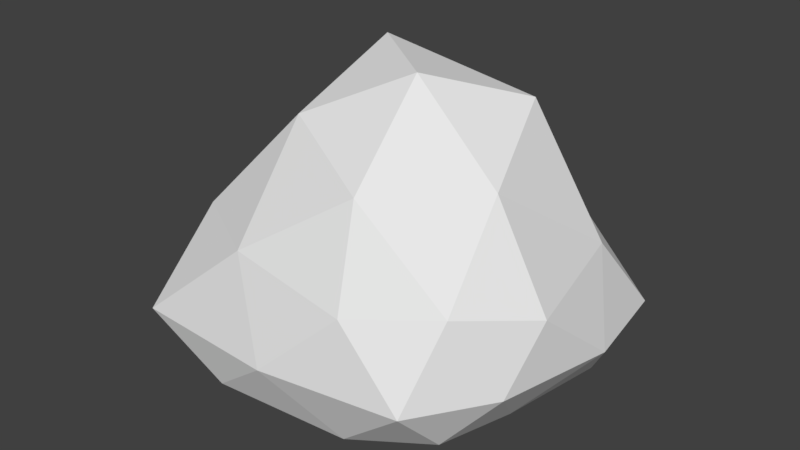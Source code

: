 # Source: piedra.blend  (saved by Blender 2.77.0; exported with 4.5.12 LTS)
import bpy
from mathutils import Matrix  # noqa: F401  (used for matrix-valued properties, if any)

bpy.ops.wm.read_factory_settings(use_empty=True)
scene = bpy.context.scene
scene.name = 'Scene'

# ---- collections
col_collection_1 = bpy.data.collections.new('Collection 1'); scene.collection.children.link(col_collection_1)

# ---- world
world_world = bpy.data.worlds.new('World'); scene.world = world_world
world_world.color = (0.05088, 0.05088, 0.05088)
world_world.use_sun_shadow = False
world_world.sun_shadow_jitter_overblur = 0.0
world_world.cycles.sampling_method = 'MANUAL'

# ---- meshes
me_icosphere = bpy.data.meshes.new('Icosphere')
me_icosphere.from_pydata([(-0.1948, -0.1377, -1.985), (2.394, -1.771, -1.188), (-1.943, -3.037, -1.126), (-3.616, 0.08284, -1.12), (-1.273, 3.182, -1.176), (3.234, 2.047, -1.17), (1.07, -2.923, 1.471), (-3.239, -1.804, 1.919), (-2.035, 1.626, 3.0), (1.511, 3.755, 1.61), (3.655, -0.4606, 1.306), (0.5157, -0.1451, 4.965), (-1.072, -1.784, -1.844), (1.177, -1.015, -1.876), (0.8255, -2.595, -1.347), (2.76, -0.05406, -1.31), (1.48, 0.9433, -1.851), (-2.113, -0.05407, -1.841), (-3.5, -1.98, -1.291), (-0.8329, 1.717, -1.845), (-2.652, 1.989, -1.319), (1.728, 2.909, -1.358), (3.396, -1.279, -0.04721), (3.965, 1.154, -0.02997), (-0.5094, -3.384, -0.007017), (2.357, -2.893, -0.03249), (-4.585, -1.257, 0.2085), (-3.636, -3.219, 0.001686), (-2.81, 3.392, 0.4076), (-3.711, 1.635, 0.471), (3.574, 3.4, -0.1108), (0.582, 4.146, 0.01602), (2.68, -1.984, 1.634), (-1.414, -2.851, 1.9), (-2.792, 0.1911, 2.966), (0.2034, 2.208, 3.229), (3.193, 2.096, 1.606), (0.76, -2.111, 3.341), (2.483, -0.3873, 3.321), (-1.451, -1.128, 4.003), (-1.303, 1.2, 5.001), (1.822, 1.653, 4.308)], [], [(0, 13, 12), (1, 13, 15), (0, 12, 17), (0, 17, 19), (0, 19, 16), (1, 15, 22), (2, 14, 24), (3, 18, 26), (4, 20, 28), (5, 21, 30), (1, 22, 25), (2, 24, 27), (3, 26, 29), (4, 28, 31), (5, 30, 23), (6, 32, 37), (7, 33, 39), (8, 34, 40), (9, 35, 41), (10, 36, 38), (38, 41, 11), (38, 36, 41), (36, 9, 41), (41, 40, 11), (41, 35, 40), (35, 8, 40), (40, 39, 11), (40, 34, 39), (34, 7, 39), (39, 37, 11), (39, 33, 37), (33, 6, 37), (37, 38, 11), (37, 32, 38), (32, 10, 38), (23, 36, 10), (23, 30, 36), (30, 9, 36), (31, 35, 9), (31, 28, 35), (28, 8, 35), (29, 34, 8), (29, 26, 34), (26, 7, 34), (27, 33, 7), (27, 24, 33), (24, 6, 33), (25, 32, 6), (25, 22, 32), (22, 10, 32), (30, 31, 9), (30, 21, 31), (21, 4, 31), (28, 29, 8), (28, 20, 29), (20, 3, 29), (26, 27, 7), (26, 18, 27), (18, 2, 27), (24, 25, 6), (24, 14, 25), (14, 1, 25), (22, 23, 10), (22, 15, 23), (15, 5, 23), (16, 21, 5), (16, 19, 21), (19, 4, 21), (19, 20, 4), (19, 17, 20), (17, 3, 20), (17, 18, 3), (17, 12, 18), (12, 2, 18), (15, 16, 5), (15, 13, 16), (13, 0, 16), (12, 14, 2), (12, 13, 14), (13, 1, 14)])
_uv = me_icosphere.uv_layers.new(name='UVMap')
_uv.uv.foreach_set('vector', [0.2487, 0.3064, 0.334, 0.3386, 0.2194, 0.4234, 0.8748, 0.338, 0.7979, 0.349, 0.8191, 0.2413, 0.2487, 0.3064, 0.2194, 0.4234, 0.1407, 0.3306, 0.2487, 0.3064, 0.1407, 0.3306, 0.1892, 0.1976, 0.2487, 0.3064, 0.1892, 0.1976, 0.3262, 0.2093, 0.8748, 0.338, 0.8191, 0.2413, 0.9256, 0.2518, 0.8734, 0.5661, 0.9553, 0.7266, 0.8442, 0.6835, 0.04936, 0.3382, 0.08298, 0.4691, 0.0, 0.4242, 0.1405, 0.1044, 0.08069, 0.2039, 0.03825, 0.09839, 0.4026, 0.1033, 0.3108, 0.07512, 0.3945, 0.0002767, 0.8748, 0.338, 0.9256, 0.2518, 0.9609, 0.3629, 0.8734, 0.5661, 0.8442, 0.6835, 0.7771, 0.4961, 0.04936, 0.3382, 0.0, 0.4242, 0.009825, 0.2237, 0.7637, 0.3297, 0.6759, 0.4055, 0.7484, 0.1891, 0.7637, 0.1133, 0.7702, 0.0, 0.8556, 0.1076, 0.4331, 0.7653, 0.488, 0.6848, 0.5159, 0.8509, 0.1685, 0.6773, 0.2597, 0.752, 0.1413, 0.862, 0.5075, 0.3239, 0.4634, 0.3783, 0.4039, 0.2489, 0.6678, 0.1073, 0.5334, 0.1737, 0.4807, 0.05529, 0.5628, 0.5995, 0.7044, 0.5882, 0.6086, 0.7431, 0.6086, 0.7431, 0.7374, 0.7816, 0.6547, 0.9017, 0.6086, 0.7431, 0.7044, 0.5882, 0.7374, 0.7816, 0.6399, 0.004214, 0.6678, 0.1073, 0.4807, 0.05529, 0.7374, 0.7816, 0.7251, 0.9598, 0.6547, 0.9017, 0.4807, 0.05529, 0.5334, 0.1737, 0.4039, 0.2489, 0.5334, 0.1737, 0.5075, 0.3239, 0.4039, 0.2489, 0.01013, 0.9276, 0.1413, 0.862, 0.1168, 1.0, 0.01013, 0.9276, 0.05991, 0.757, 0.1413, 0.862, 0.05991, 0.757, 0.1685, 0.6773, 0.1413, 0.862, 0.1413, 0.862, 0.2455, 0.922, 0.1168, 1.0, 0.1413, 0.862, 0.2597, 0.752, 0.2455, 0.922, 0.7429, 0.6835, 0.8177, 0.8205, 0.7374, 0.8554, 0.5159, 0.8509, 0.6086, 0.7431, 0.6547, 0.9017, 0.5159, 0.8509, 0.488, 0.6848, 0.6086, 0.7431, 0.488, 0.6848, 0.5628, 0.5995, 0.6086, 0.7431, 0.6202, 0.4953, 0.7044, 0.5882, 0.5628, 0.5995, 0.6202, 0.4953, 0.7374, 0.4689, 0.7044, 0.5882, 0.7637, 0.0, 0.6678, 0.1073, 0.6399, 0.004214, 0.7484, 0.1891, 0.5334, 0.1737, 0.6678, 0.1073, 0.7484, 0.1891, 0.6759, 0.4055, 0.5334, 0.1737, 0.6759, 0.4055, 0.5075, 0.3239, 0.5334, 0.1737, 0.6169, 0.4689, 0.4634, 0.3783, 0.5075, 0.3239, 0.0, 0.5987, 0.1361, 0.5355, 0.05991, 0.757, 0.1361, 0.5355, 0.1685, 0.6773, 0.05991, 0.757, 0.2597, 0.5588, 0.2597, 0.752, 0.1685, 0.6773, 0.7771, 0.4961, 0.8442, 0.6835, 0.7429, 0.6835, 0.8442, 0.6835, 0.8177, 0.8205, 0.7429, 0.6835, 0.4039, 0.6383, 0.488, 0.6848, 0.4331, 0.7653, 0.4039, 0.6383, 0.4902, 0.563, 0.488, 0.6848, 0.4902, 0.563, 0.5628, 0.5995, 0.488, 0.6848, 0.7637, 0.0, 0.7484, 0.1891, 0.6678, 0.1073, 0.3945, 0.0002767, 0.3108, 0.07512, 0.2193, 0.0, 0.3108, 0.07512, 0.1405, 0.1044, 0.2193, 0.0, 0.6759, 0.4055, 0.6169, 0.4689, 0.5075, 0.3239, 0.03825, 0.09839, 0.08069, 0.2039, 0.009825, 0.2237, 0.08069, 0.2039, 0.04936, 0.3382, 0.009825, 0.2237, 0.1361, 0.5355, 0.2597, 0.5588, 0.1685, 0.6773, 0.0, 0.4242, 0.08298, 0.4691, 0.07854, 0.5355, 0.8685, 0.4689, 0.8734, 0.5661, 0.7771, 0.4961, 0.8442, 0.6835, 0.9199, 0.8554, 0.8177, 0.8205, 0.8442, 0.6835, 0.9553, 0.7266, 0.9199, 0.8554, 0.9553, 0.7266, 1.0, 0.826, 0.9199, 0.8554, 0.9256, 0.2518, 0.8556, 0.1076, 0.9609, 0.1599, 0.9256, 0.2518, 0.8191, 0.2413, 0.8556, 0.1076, 0.8191, 0.2413, 0.7637, 0.1133, 0.8556, 0.1076, 0.3262, 0.2093, 0.3108, 0.07512, 0.4026, 0.1033, 0.3262, 0.2093, 0.1892, 0.1976, 0.3108, 0.07512, 0.1892, 0.1976, 0.1405, 0.1044, 0.3108, 0.07512, 0.1892, 0.1976, 0.08069, 0.2039, 0.1405, 0.1044, 0.1892, 0.1976, 0.1407, 0.3306, 0.08069, 0.2039, 0.1407, 0.3306, 0.04936, 0.3382, 0.08069, 0.2039, 0.1407, 0.3306, 0.08298, 0.4691, 0.04936, 0.3382, 0.1407, 0.3306, 0.2194, 0.4234, 0.08298, 0.4691, 0.2194, 0.4234, 0.1802, 0.5091, 0.08298, 0.4691, 0.4039, 0.2458, 0.3262, 0.2093, 0.4026, 0.1033, 0.4039, 0.2458, 0.334, 0.3386, 0.3262, 0.2093, 0.334, 0.3386, 0.2487, 0.3064, 0.3262, 0.2093, 0.9538, 0.5993, 0.9553, 0.7266, 0.8734, 0.5661, 0.2194, 0.4234, 0.334, 0.3386, 0.3292, 0.4387, 0.334, 0.3386, 0.4039, 0.3592, 0.3292, 0.4387])
me_icosphere.use_remesh_preserve_volume = False
me_icosphere.use_remesh_preserve_attributes = False
me_icosphere.use_mirror_vertex_groups = False
me_icosphere.update()

# ---- objects
ob_icosphere = bpy.data.objects.new('Icosphere', me_icosphere)

# ---- transforms, parenting, visibility, modifiers, constraints
ob_icosphere.location = (0.0, 0.0, 0.0)
ob_icosphere.scale = (0.1367, 0.1367, 0.1367)
ob_icosphere.lineart.crease_threshold = 0.0

# ---- collection membership
col_collection_1.objects.link(ob_icosphere)

# ---- scene / render settings (as saved in the file)
scene.frame_start = 1; scene.frame_end = 250; scene.frame_set(1)
scene.render.engine = 'BLENDER_EEVEE_NEXT'
scene.render.resolution_percentage = 50
scene.render.dither_intensity = 0.0
scene.cycles.use_denoising = False
scene.cycles.samples = 128
scene.cycles.sampling_pattern = 'TABULATED_SOBOL'
scene.cycles.light_sampling_threshold = 0.0
scene.cycles.use_adaptive_sampling = False
scene.cycles.use_light_tree = False
scene.cycles.blur_glossy = 0.0
scene.cycles.sample_clamp_indirect = 0.0
scene.view_settings.view_transform = 'Standard'
bpy.context.view_layer.update()

# ---- added for rendering (the .blend has no active camera and no usable light): camera, sun
cam_auto = bpy.data.cameras.new('AutoCamera')
cam_auto.lens = 50.0
cam_auto.sensor_width = 36.0
cam_auto.clip_end = 1000.0
ob_auto_camera = bpy.data.objects.new('AutoCamera', cam_auto)
scene.collection.objects.link(ob_auto_camera)
ob_auto_camera.location = (1.64825, -1.97668, 1.55866)
ob_auto_camera.rotation_euler = (1.09748, -7.21219e-08, 0.694738)
scene.camera = ob_auto_camera
light_auto_sun = bpy.data.lights.new('AutoSun', 'SUN')
light_auto_sun.energy = 3.0
light_auto_sun.angle = 0.0523599
ob_auto_sun = bpy.data.objects.new('AutoSun', light_auto_sun)
scene.collection.objects.link(ob_auto_sun)
ob_auto_sun.rotation_euler = (0.872665, 0.174533, 0.523599)
bpy.context.view_layer.update()
